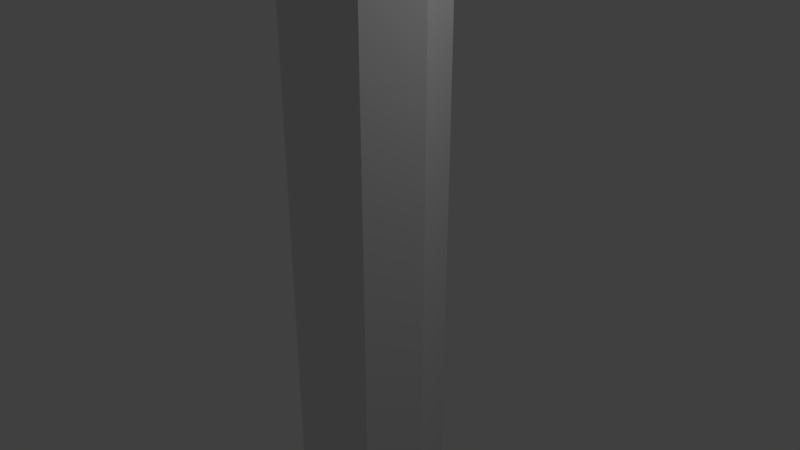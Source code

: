# Source: untitled.blend  (saved by Blender 2.78.0; exported with 4.5.12 LTS)
import bpy
from mathutils import Matrix  # noqa: F401  (used for matrix-valued properties, if any)

bpy.ops.wm.read_factory_settings(use_empty=True)
scene = bpy.context.scene
scene.name = 'Scene'

# ---- collections
col_collection_1 = bpy.data.collections.new('Collection 1'); scene.collection.children.link(col_collection_1)

# ---- world
world_world = bpy.data.worlds.new('World'); scene.world = world_world
world_world.color = (0.05088, 0.05088, 0.05088)
world_world.use_sun_shadow = False
world_world.sun_shadow_jitter_overblur = 0.0
world_world.cycles.sampling_method = 'MANUAL'

# ---- cameras
cam_camera = bpy.data.cameras.new('Camera')
cam_camera.clip_end = 100.0
cam_camera.lens = 35.0
cam_camera.sensor_width = 32.0
cam_camera.sensor_height = 18.0
cam_camera.ortho_scale = 7.314
cam_camera.dof.focus_distance = 0.0
cam_camera.dof.aperture_fstop = 128.0

# ---- lights
light_lamp = bpy.data.lights.new('Lamp', 'POINT')
light_lamp.transmission_factor = 0.0
light_lamp.cutoff_distance = 30.0
light_lamp.energy = 100.0
light_lamp.shadow_buffer_clip_start = 1.001
light_lamp.shadow_soft_size = 0.1
light_lamp.shadow_maximum_resolution = 0.006
light_lamp.use_absolute_resolution = True

# ---- meshes
me_cylinder = bpy.data.meshes.new('Cylinder')
me_cylinder.from_pydata([(-1.0, 1.865, -4.628), (-1.0, 1.865, 3.372), (-0.2929, 1.572, -4.628), (-0.2929, 1.572, 3.372), (-1.979e-05, 0.8647, -4.628), (-1.979e-05, 0.8647, 3.372), (-0.2929, 0.1576, -4.628), (-0.2929, 0.1576, 3.372), (-1.0, -0.1353, -4.628), (-1.0, -0.1353, 3.372), (-1.707, 0.1576, -4.628), (-1.707, 0.1576, 3.372), (-2.0, 0.8647, -4.628), (-2.0, 0.8647, 3.372), (-1.707, 1.572, -4.628), (-1.707, 1.572, 3.372), (-1.0, 3.365, -5.628), (-0.2929, 2.632, -5.628), (-1.967e-05, 0.8647, -5.628), (-0.2929, -0.9031, -5.628), (-1.0, -1.635, -5.628), (-1.707, -0.9031, -5.628), (-2.0, 0.8647, -5.628), (-1.707, 2.632, -5.628), (-1.0, 4.115, -6.628), (-0.2929, 3.163, -6.628), (-1.931e-05, 0.8647, -6.628), (-0.2929, -1.433, -6.628), (-1.0, -2.385, -6.628), (-1.707, -1.433, -6.628), (-2.0, 0.8647, -6.628), (-1.707, 3.163, -6.628), (-1.0, 3.302, -6.628), (-0.4697, 2.588, -6.628), (-0.25, 0.8647, -6.628), (-0.4697, -0.8589, -6.628), (-1.0, -1.573, -6.628), (-1.53, -0.8589, -6.628), (-1.75, 0.8647, -6.628), (-1.53, 2.588, -6.628), (-1.0, 2.693, -7.628), (-0.6023, 2.157, -7.628), (-0.4375, 0.8647, -7.628), (-0.6023, -0.428, -7.628), (-1.0, -0.9634, -7.628), (-1.398, -0.428, -7.628), (-1.563, 0.8647, -7.628), (-1.398, 2.157, -7.628), (-1.0, 2.693, -11.63), (-0.6023, 2.157, -11.63), (-0.4375, 0.8647, -11.63), (-0.6023, -0.428, -11.63), (-1.0, -0.9634, -11.63), (-1.398, -0.428, -11.63), (-1.563, 0.8647, -11.63), (-1.398, 2.157, -11.63), (-1.0, 2.693, -15.63), (-0.6023, 2.157, -15.63), (-0.4375, 0.8647, -15.63), (-0.6023, -0.428, -15.63), (-1.0, -0.9634, -15.63), (-1.398, -0.428, -15.63), (-1.563, 0.8647, -15.63), (-1.398, 2.157, -15.63), (-1.0, 3.607, -16.63), (-0.4034, 2.804, -16.63), (-0.1563, 0.8647, -16.63), (-0.4034, -1.074, -16.63), (-1.0, -1.878, -16.63), (-1.597, -1.074, -16.63), (-1.844, 0.8647, -16.63), (-1.597, 2.804, -16.63), (-1.0, 0.8647, -19.63), (-1.0, 0.8647, -19.63), (-1.0, 0.8647, -19.63), (-1.0, 0.8647, -19.63), (-1.0, 0.8647, -19.63), (-1.0, 0.8647, -19.63), (-1.0, 0.8647, -19.63), (-1.0, 0.8647, -19.63)], [], [(0, 1, 3, 2), (2, 3, 5, 4), (4, 5, 7, 6), (6, 7, 9, 8), (8, 9, 11, 10), (10, 11, 13, 12), (3, 1, 15, 13, 11, 9, 7, 5), (12, 13, 15, 14), (14, 15, 1, 0), (6, 8, 20, 19), (22, 23, 31, 30), (12, 14, 23, 22), (2, 4, 18, 17), (8, 10, 21, 20), (14, 0, 16, 23), (0, 2, 17, 16), (4, 6, 19, 18), (10, 12, 22, 21), (29, 30, 38, 37), (20, 21, 29, 28), (18, 19, 27, 26), (16, 17, 25, 24), (23, 16, 24, 31), (21, 22, 30, 29), (19, 20, 28, 27), (17, 18, 26, 25), (32, 33, 41, 40), (27, 28, 36, 35), (25, 26, 34, 33), (30, 31, 39, 38), (28, 29, 37, 36), (26, 27, 35, 34), (24, 25, 33, 32), (31, 24, 32, 39), (46, 47, 55, 54), (39, 32, 40, 47), (37, 38, 46, 45), (35, 36, 44, 43), (33, 34, 42, 41), (38, 39, 47, 46), (36, 37, 45, 44), (34, 35, 43, 42), (49, 50, 58, 57), (44, 45, 53, 52), (42, 43, 51, 50), (40, 41, 49, 48), (47, 40, 48, 55), (45, 46, 54, 53), (43, 44, 52, 51), (41, 42, 50, 49), (63, 56, 64, 71), (54, 55, 63, 62), (52, 53, 61, 60), (50, 51, 59, 58), (48, 49, 57, 56), (55, 48, 56, 63), (53, 54, 62, 61), (51, 52, 60, 59), (66, 67, 75, 74), (61, 62, 70, 69), (59, 60, 68, 67), (57, 58, 66, 65), (62, 63, 71, 70), (60, 61, 69, 68), (58, 59, 67, 66), (56, 57, 65, 64), (72, 73, 74, 75, 76, 77, 78, 79), (64, 65, 73, 72), (71, 64, 72, 79), (69, 70, 78, 77), (67, 68, 76, 75), (65, 66, 74, 73), (70, 71, 79, 78), (68, 69, 77, 76)])
me_cylinder.use_remesh_preserve_volume = False
me_cylinder.use_remesh_preserve_attributes = False
me_cylinder.use_mirror_vertex_groups = False
me_cylinder.update()

# ---- objects
ob_cylinder = bpy.data.objects.new('Cylinder', me_cylinder)
ob_lamp = bpy.data.objects.new('Lamp', light_lamp)
ob_camera = bpy.data.objects.new('Camera', cam_camera)

# ---- transforms, parenting, visibility, modifiers, constraints
ob_cylinder.location = (1.0, -0.8647, 0.6281)
ob_cylinder.lineart.crease_threshold = 0.0
ob_lamp.location = (4.076, 1.005, 5.904)
ob_lamp.rotation_euler = (0.6503, 0.05522, 1.866)
ob_lamp.lock_rotations_4d = False
ob_lamp.empty_display_type = 'ARROWS'
ob_lamp.color = (0.0, 0.0, 0.0, 0.0)
ob_lamp.lineart.crease_threshold = 0.0
ob_camera.location = (7.481, -6.508, 5.344)
ob_camera.rotation_euler = (1.109, 0.0, 0.8149)
ob_camera.lock_rotations_4d = False
ob_camera.empty_display_type = 'ARROWS'
ob_camera.color = (0.0, 0.0, 0.0, 0.0)
ob_camera.display_type = 'WIRE'
ob_camera.lineart.crease_threshold = 0.0

# ---- collection membership
col_collection_1.objects.link(ob_cylinder)
col_collection_1.objects.link(ob_lamp)
col_collection_1.objects.link(ob_camera)

# ---- scene / render settings (as saved in the file)
scene.camera = ob_camera
scene.frame_start = 1; scene.frame_end = 250; scene.frame_set(1)
scene.render.engine = 'BLENDER_EEVEE_NEXT'
scene.render.resolution_percentage = 50
scene.render.dither_intensity = 0.0
scene.cycles.use_denoising = False
scene.cycles.samples = 128
scene.cycles.sampling_pattern = 'TABULATED_SOBOL'
scene.cycles.light_sampling_threshold = 0.0
scene.cycles.use_adaptive_sampling = False
scene.cycles.use_light_tree = False
scene.cycles.blur_glossy = 0.0
scene.cycles.sample_clamp_indirect = 0.0
scene.view_settings.view_transform = 'Standard'
bpy.context.view_layer.update()
